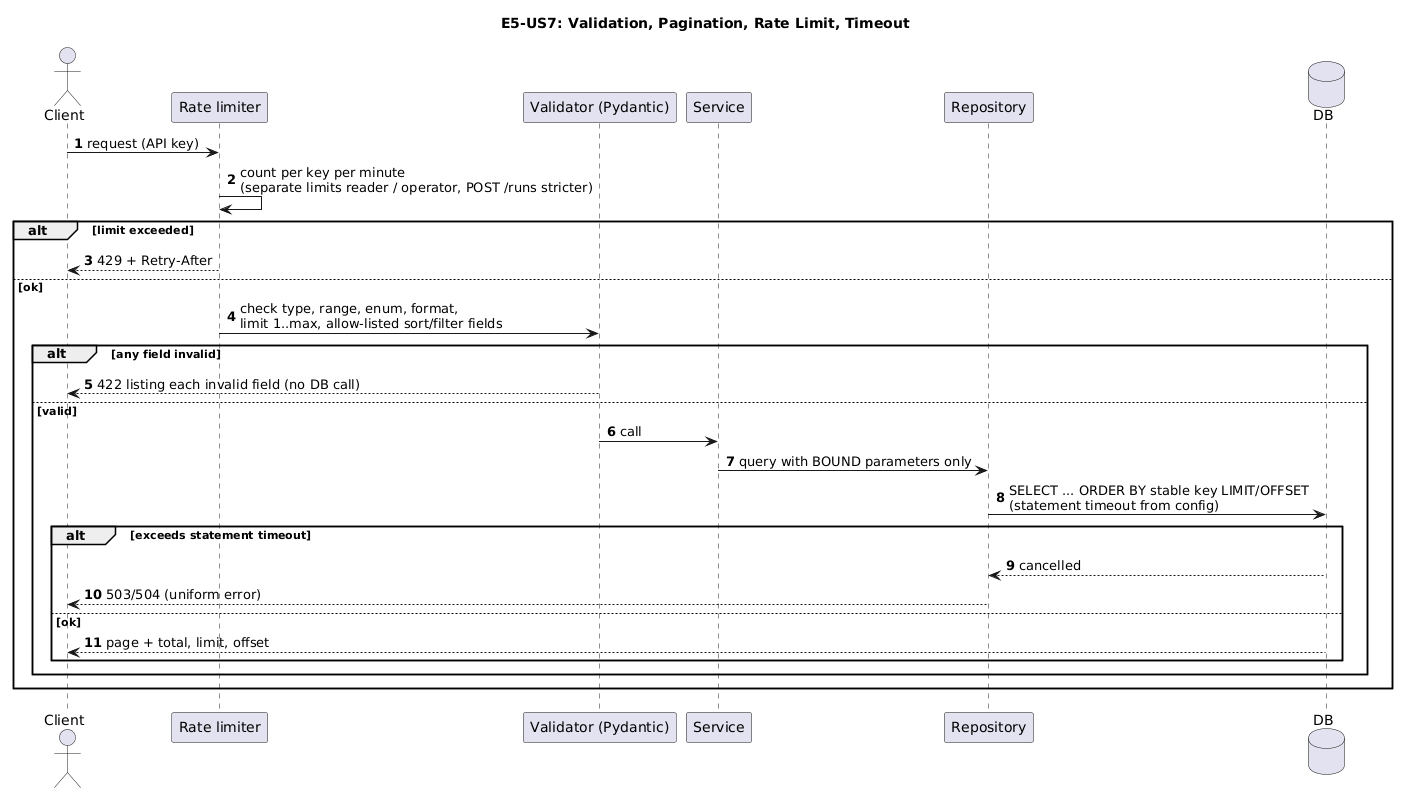

The diagram above was rendered by PlantUML. Its source (embedded in the PNG):
@startuml
title E5-US7: Validation, Pagination, Rate Limit, Timeout
autonumber
actor Client
participant "Rate limiter" as RL
participant "Validator (Pydantic)" as VAL
participant Service
participant Repository as REPO
database DB

Client -> RL: request (API key)
RL -> RL: count per key per minute\n(separate limits reader / operator, POST /runs stricter)
alt limit exceeded
    RL --> Client: 429 + Retry-After
else ok
    RL -> VAL: check type, range, enum, format,\nlimit 1..max, allow-listed sort/filter fields
    alt any field invalid
        VAL --> Client: 422 listing each invalid field (no DB call)
    else valid
        VAL -> Service: call
        Service -> REPO: query with BOUND parameters only
        REPO -> DB: SELECT ... ORDER BY stable key LIMIT/OFFSET\n(statement timeout from config)
        alt exceeds statement timeout
            DB --> REPO: cancelled
            REPO --> Client: 503/504 (uniform error)
        else ok
            DB --> Client: page + total, limit, offset
        end
    end
end
@enduml